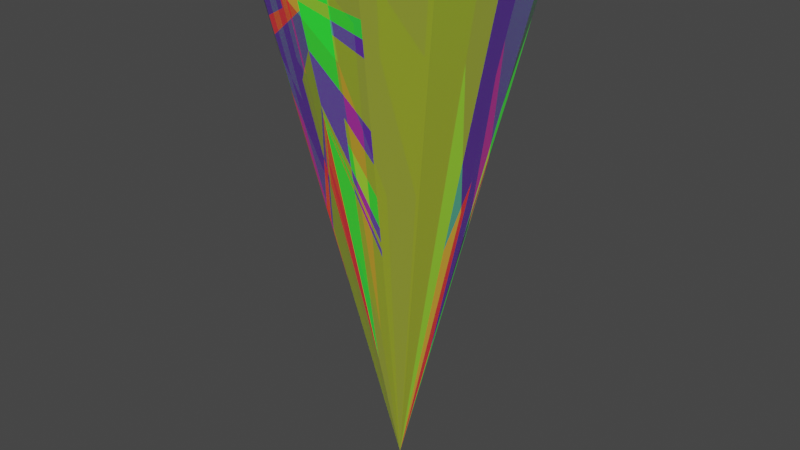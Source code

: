 # Source: WeaponGammaProjectile_blend.blend  (saved by Blender 2.82.7; exported with 4.5.12 LTS)
import bpy
from mathutils import Matrix  # noqa: F401  (used for matrix-valued properties, if any)

bpy.ops.wm.read_factory_settings(use_empty=True)
scene = bpy.context.scene
scene.name = 'Scene'

# ---- collections
col_collection = bpy.data.collections.new('Collection'); scene.collection.children.link(col_collection)

# ---- materials (node trees are filled in below, after node groups)
mat_gq_green_laser = bpy.data.materials.new('GQ_Green_Laser')
mat_gq_green_laser.use_transparent_shadow = False
mat_gq_purple = bpy.data.materials.new('GQ_Purple')
mat_gq_purple.use_transparent_shadow = False
mat_gq_red_laser = bpy.data.materials.new('GQ_Red_Laser')
mat_gq_red_laser.use_transparent_shadow = False
mat_gq_white = bpy.data.materials.new('GQ_White')
mat_gq_white.alpha_threshold = 0.0
mat_gq_white.use_transparent_shadow = False
mat_gq_white.line_color = (0.0, 0.0, 0.0, 1.0)

# ---- material node trees
mat_gq_green_laser.use_nodes = True; mat_gq_green_laser.node_tree.nodes.clear()
_N = mat_gq_green_laser.node_tree.nodes; _L = mat_gq_green_laser.node_tree.links
n0 = _N.new('ShaderNodeOutputMaterial'); n0.name = 'Material Output'; n0.location = (300, 300)
n1 = _N.new('ShaderNodeBsdfPrincipled'); n1.name = 'Principled BSDF'; n1.location = (10, 300)
n1.distribution = 'GGX'
n1.subsurface_method = 'BURLEY'
n1.inputs[0].default_value = (0.0004625, 0.8, 0.0, 1.0)
n1.inputs[3].default_value = 1.45
n1.inputs[4].default_value = 0.3434
n1.inputs[27].default_value = (0.0, 0.7874, 0.01108, 1.0)
n1.inputs[28].default_value = 1.0
_L.new(n1.outputs[0], n0.inputs[0])
n0.is_active_output = True
mat_gq_purple.use_nodes = True; mat_gq_purple.node_tree.nodes.clear()
_N = mat_gq_purple.node_tree.nodes; _L = mat_gq_purple.node_tree.links
n0 = _N.new('ShaderNodeOutputMaterial'); n0.name = 'Material Output'; n0.location = (300, 300)
n1 = _N.new('ShaderNodeBsdfPrincipled'); n1.name = 'Principled BSDF'; n1.location = (10, 300)
n1.distribution = 'GGX'
n1.subsurface_method = 'BURLEY'
n1.inputs[0].default_value = (0.1908, 0.0, 0.8, 1.0)
n1.inputs[3].default_value = 1.45
n1.inputs[4].default_value = 0.404
n1.inputs[27].default_value = (0.0, 0.0, 0.0, 1.0)
n1.inputs[28].default_value = 1.0
_L.new(n1.outputs[0], n0.inputs[0])
n0.is_active_output = True
mat_gq_red_laser.use_nodes = True; mat_gq_red_laser.node_tree.nodes.clear()
_N = mat_gq_red_laser.node_tree.nodes; _L = mat_gq_red_laser.node_tree.links
n0 = _N.new('ShaderNodeOutputMaterial'); n0.name = 'Material Output'; n0.location = (300, 300)
n1 = _N.new('ShaderNodeBsdfPrincipled'); n1.name = 'Principled BSDF'; n1.location = (10, 300)
n1.distribution = 'GGX'
n1.subsurface_method = 'BURLEY'
n1.inputs[0].default_value = (0.8, 0.0008169, 0.0, 1.0)
n1.inputs[3].default_value = 1.45
n1.inputs[4].default_value = 0.404
n1.inputs[27].default_value = (0.6383, 0.001913, 0.0, 1.0)
n1.inputs[28].default_value = 1.0
_L.new(n1.outputs[0], n0.inputs[0])
n0.is_active_output = True
mat_gq_white.use_nodes = True; mat_gq_white.node_tree.nodes.clear()
_N = mat_gq_white.node_tree.nodes; _L = mat_gq_white.node_tree.links
n0 = _N.new('ShaderNodeOutputMaterial'); n0.name = 'Material Output'; n0.location = (300, 300)
n1 = _N.new('ShaderNodeBsdfPrincipled'); n1.name = 'Principled BSDF'; n1.location = (10, 300)
n1.distribution = 'GGX'
n1.subsurface_method = 'BURLEY'
n1.inputs[0].default_value = (0.6636, 0.8, 0.0, 1.0)
n1.inputs[2].default_value = 0.4
n1.inputs[3].default_value = 1.45
n1.inputs[4].default_value = 0.404
n1.inputs[27].default_value = (0.0, 0.0, 0.0, 1.0)
n1.inputs[28].default_value = 1.0
_L.new(n1.outputs[0], n0.inputs[0])
n0.is_active_output = True

# ---- world
world_world = bpy.data.worlds.new('World'); scene.world = world_world
world_world.use_nodes = True; world_world.node_tree.nodes.clear()
_N = world_world.node_tree.nodes; _L = world_world.node_tree.links
n0 = _N.new('ShaderNodeOutputWorld'); n0.name = 'World Output'; n0.location = (300, 300)
n1 = _N.new('ShaderNodeBackground'); n1.name = 'Background'; n1.location = (10, 300)
n1.inputs[0].default_value = (0.05088, 0.05088, 0.05088, 1.0)
_L.new(n1.outputs[0], n0.inputs[0])
n0.is_active_output = True
world_world.color = (0.05088, 0.05088, 0.05088)
world_world.use_sun_shadow = False
world_world.sun_shadow_jitter_overblur = 0.0

# ---- meshes
me_cone = bpy.data.meshes.new('Cone')
me_cone.from_pydata([(6.558e-07, 5.581, 23.07), (-2.422, 5.028, 23.07), (-4.363, 3.48, 23.07), (-5.441, 1.242, 23.07), (-5.441, -1.242, 23.07), (-4.363, -3.48, 23.07), (-2.422, -5.028, 23.07), (-1.87e-07, -5.581, 23.07), (2.422, -5.028, 23.07), (4.363, -3.48, 23.07), (-8.345e-08, 1.632e-07, 0.009041), (5.441, -1.242, 23.07), (5.441, 1.242, 23.07), (4.363, 3.48, 23.07), (2.422, 5.028, 23.07), (1.454, -1.16, 7.697), (2.909, -2.32, 15.39), (-1.352e-07, -2.791, 11.54), (-1.211, -5.305, 23.07), (1.211, -5.305, 23.07), (-1.093e-07, -1.395, 5.775), (1.211, -2.514, 11.54), (-1.611e-07, -4.186, 17.31), (-1.211, -2.514, 11.54), (0.6054, -3.35, 14.42), (-0.6054, -3.35, 14.42), (1.816, -3.771, 17.31), (-1.74e-07, -4.883, 20.19), (-1.816, -3.771, 17.31), (-2.182, -1.74, 11.54), (0.9081, -4.327, 18.75), (-0.9081, -4.327, 18.75), (2.119, -4.4, 20.19), (-1.805e-07, -5.232, 21.63), (-2.119, -4.4, 20.19), (-3.273, -2.61, 17.31), (-2.721, -0.6209, 11.54), (1.059, -4.816, 20.91), (-1.059, -4.816, 20.91), (2.27, -4.714, 21.63), (-1.837e-07, -5.407, 22.35), (-2.27, -4.714, 21.63), (-3.818, -3.045, 20.19), (-4.081, -0.9314, 17.31), (-2.721, 0.6209, 11.54), (1.135, -5.06, 21.99), (-1.135, -5.06, 21.99), (-4.902, 2.361, 23.07), (2.195, -4.557, 20.91), (-1.821e-07, -5.319, 21.99), (-2.195, -4.557, 20.91), (-3.545, -2.827, 18.75), (-3.401, -0.7762, 14.42), (-1.36, 0.3105, 5.775), (1.097, -4.938, 21.45), (-1.097, -4.938, 21.45), (-2.182, 1.74, 11.54), (2.346, -4.871, 22.35), (-1.853e-07, -5.494, 22.71), (-2.346, -4.871, 22.35), (-4.091, -3.262, 21.63), (-4.761, -1.087, 20.19), (-4.081, 0.9314, 17.31), (1.173, -5.183, 22.53), (-1.173, -5.183, 22.53), (-3.131, 1.336, 14.42), (-3.273, 2.61, 17.31), (-1.211, 2.514, 11.54), (2.384, -4.95, 22.71), (-1.862e-07, -5.537, 22.89), (-2.384, -4.95, 22.71), (-4.227, -3.371, 22.35), (-5.101, -1.164, 21.63), (-4.761, 1.087, 20.19), (1.192, -5.244, 22.8), (-1.192, -5.244, 22.8), (-4.017, 1.848, 18.75), (-4.902, -2.361, 23.07), (1.513, -3.143, 14.42), (-1.676e-07, -4.535, 18.75), (-1.513, -3.143, 14.42), (-1.091, -0.8699, 5.775), (0.7567, -3.839, 16.59), (-0.7567, -3.839, 16.59), (-2.997, -1.615, 14.42), (-3.949, -1.988, 18.75), (-3.473, -1.802, 16.59), (-4.426, -2.174, 20.91), (-4.664, -2.268, 21.99), (-3.818, 3.045, 20.19), (-1.816, 3.771, 17.31), (2.862e-07, 2.791, 11.54), (2.403, -4.989, 22.89), (-1.866e-07, -5.559, 22.98), (-2.403, -4.989, 22.89), (-4.295, -3.425, 22.71), (-5.271, -1.203, 22.35), (-5.101, 1.164, 21.63), (1.201, -5.274, 22.94), (-1.201, -5.274, 22.94), (-4.46, 2.105, 20.91), (-4.783, -2.314, 22.53), (-4.091, 3.262, 21.63), (-2.119, 4.4, 20.19), (1.211, 2.514, 11.54), (2.412, -5.009, 22.98), (-1.868e-07, -5.57, 23.03), (-2.412, -5.009, 22.98), (-4.329, -3.453, 22.89), (-5.356, -1.222, 22.71), (-5.271, 1.203, 22.35), (1.206, -5.289, 23.01), (-1.206, -5.289, 23.01), (-4.681, 2.233, 21.99), (-4.843, -2.338, 22.8), (4.71e-07, 4.186, 17.31), (-4.227, 3.371, 22.35), (-2.27, 4.714, 21.63), (1.816, 3.771, 17.31), (2.182, 1.74, 11.54), (2.417, -5.019, 23.03), (-1.869e-07, -5.576, 23.05), (-2.417, -5.019, 23.03), (-4.346, -3.466, 22.98), (-5.399, -1.232, 22.89), (-5.356, 1.222, 22.71), (1.208, -5.297, 23.04), (-1.208, -5.297, 23.04), (-4.792, 2.297, 22.53), (-4.873, -2.349, 22.94), (5.634e-07, 4.883, 20.19), (-4.295, 3.425, 22.71), (-2.346, 4.871, 22.35), (2.119, 4.4, 20.19), (3.273, 2.61, 17.31), (2.721, 0.621, 11.54), (2.419, -5.023, 23.05), (-1.869e-07, -5.578, 23.06), (-2.419, -5.023, 23.05), (-4.355, -3.473, 23.03), (-5.42, -1.237, 22.98), (-5.399, 1.232, 22.89), (1.21, -5.301, 23.06), (-1.21, -5.301, 23.06), (-4.847, 2.329, 22.8), (-4.887, -2.355, 23.01), (6.096e-07, 5.232, 21.63), (-4.329, 3.453, 22.89), (-2.384, 4.95, 22.71), (2.27, 4.714, 21.63), (3.818, 3.045, 20.19), (4.081, 0.9314, 17.31), (2.721, -0.621, 11.54), (2.42, -5.026, 23.06), (-1.869e-07, -5.58, 23.07), (-2.42, -5.026, 23.06), (-4.359, -3.476, 23.05), (-5.43, -1.239, 23.03), (-5.42, 1.237, 22.98), (1.21, -5.303, 23.06), (-1.21, -5.303, 23.06), (-4.875, 2.345, 22.94), (-4.895, -2.358, 23.04), (6.327e-07, 5.407, 22.35), (-4.633, -2.92, 23.07), (1.665, -3.457, 15.87), (-1.708e-07, -4.709, 19.47), (-1.665, -3.457, 15.87), (-1.636, -1.305, 8.658), (0.8324, -4.083, 17.67), (-0.8324, -4.083, 17.67), (-3.135, -2.113, 15.87), (-3.884, -2.516, 19.47), (-3.509, -2.315, 17.67), (-4.258, -2.718, 21.27), (-4.446, -2.819, 22.17), (-4.539, -2.87, 22.62), (-4.586, -2.895, 22.85), (-4.609, -2.908, 22.96), (-4.621, -2.914, 23.02), (-4.627, -2.917, 23.04), (-5.172, -1.801, 23.07), (1.362, -2.828, 12.98), (-1.643e-07, -4.36, 18.03), (-1.362, -2.828, 12.98), (-0.5454, -0.435, 2.892), (0.6811, -3.594, 15.51), (-0.6811, -3.594, 15.51), (-2.859, -1.118, 12.98), (-4.015, -1.46, 18.03), (-3.437, -1.289, 15.51), (-4.593, -1.631, 20.55), (-4.883, -1.716, 21.81), (-5.027, -1.759, 22.44), (-5.099, -1.78, 22.76), (-5.136, -1.791, 22.92), (-5.154, -1.796, 22.99), (-5.163, -1.799, 23.03), (-5.306, -1.522, 23.07), (1.286, -2.671, 12.26), (-1.627e-07, -4.273, 17.67), (-1.286, -2.671, 12.26), (-0.2727, -0.2175, 1.451), (0.6432, -3.472, 14.96), (-0.6432, -3.472, 14.96), (-2.79, -0.8696, 12.26), (-4.048, -1.196, 17.67), (-3.419, -1.033, 14.96), (-4.677, -1.359, 20.37), (-4.992, -1.44, 21.72), (-5.149, -1.481, 22.4), (-5.228, -1.501, 22.74), (-5.267, -1.511, 22.9), (-5.287, -1.517, 22.99), (-5.297, -1.519, 23.03), (-5.374, -1.382, 23.07), (1.249, -2.593, 11.9), (-1.619e-07, -4.229, 17.49), (-1.249, -2.593, 11.9), (-0.1364, -0.1087, 0.7298), (0.6243, -3.411, 14.69), (-0.6243, -3.411, 14.69), (-2.755, -0.7453, 11.9), (-4.064, -1.064, 17.49), (-3.41, -0.9044, 14.69), (-4.719, -1.223, 20.28), (-5.046, -1.302, 21.68), (-5.21, -1.342, 22.37), (-5.292, -1.362, 22.72), (-5.333, -1.372, 22.9), (-5.353, -1.377, 22.99), (-5.364, -1.379, 23.03), (5.441, 0.0, 23.07), (5.865e-07, 5.058, 20.91), (-4.261, 3.398, 22.53), (-2.308, 4.793, 21.99), (1.967, 4.086, 18.75), (2.727, 2.175, 14.42), (1.36, 0.3105, 5.775), (2.418, -5.021, 23.04), (-1.869e-07, -5.577, 23.06), (-2.418, -5.021, 23.04), (-4.351, -3.47, 23.01), (-5.409, -1.235, 22.94), (-5.377, 1.227, 22.8), (1.209, -5.299, 23.05), (-1.209, -5.299, 23.05), (-4.819, 2.313, 22.67), (-4.88, -2.352, 22.97), (3.401, 0.1552, 14.42), (-4.615, -2.911, 22.99), (-5.145, -1.793, 22.95), (-5.277, -1.514, 22.95), (-5.343, -1.374, 22.94)], [], [(91, 10, 67, 90), (67, 10, 56, 66), (65, 53, 44, 62), (53, 10, 36, 52), (171, 168, 29, 35), (219, 10, 23, 218), (25, 20, 17, 22), (24, 20, 10, 21), (8, 153, 136, 239, 120, 105, 92, 68, 57, 39, 48, 32, 26, 165, 78, 182, 199, 216, 21, 10, 15, 16, 9), (9, 16, 15, 10, 152, 11), (249, 238, 135, 151), (238, 10, 119, 237), (119, 10, 104, 118), (104, 10, 91, 115), (19, 18, 7), (0, 1, 2, 47, 3, 4, 215, 198, 181, 77, 164, 5, 6, 18, 19, 8, 9, 11, 232, 12, 13, 14), (22, 17, 20, 24), (23, 10, 20, 25), (218, 23, 25, 221), (217, 22, 24, 220), (220, 24, 21, 216), (221, 25, 22, 217), (38, 31, 27, 33), (37, 30, 26, 32), (33, 27, 30, 37), (34, 28, 31, 38), (35, 29, 28, 34), (51, 35, 34, 50), (50, 34, 38, 55), (49, 33, 37, 54), (54, 37, 32, 48), (55, 38, 33, 49), (173, 171, 35, 51), (174, 172, 42, 60), (64, 46, 40, 58), (63, 45, 39, 57), (58, 40, 45, 63), (59, 41, 46, 64), (60, 42, 41, 59), (62, 44, 43, 61), (172, 173, 51, 42), (46, 55, 49, 40), (45, 54, 48, 39), (40, 49, 54, 45), (41, 50, 55, 46), (42, 51, 50, 41), (44, 53, 52, 43), (56, 10, 53, 65), (66, 56, 65, 76), (73, 62, 61, 72), (71, 60, 59, 70), (70, 59, 64, 75), (69, 58, 63, 74), (74, 63, 57, 68), (75, 64, 58, 69), (175, 174, 60, 71), (76, 65, 62, 73), (100, 76, 73, 97), (176, 175, 71, 95), (99, 75, 69, 93), (98, 74, 68, 92), (93, 69, 74, 98), (94, 70, 75, 99), (95, 71, 70, 94), (97, 73, 72, 96), (89, 66, 76, 100), (90, 67, 66, 89), (193, 192, 88, 101), (192, 191, 87, 88), (189, 190, 86, 85), (191, 189, 85, 87), (190, 188, 84, 86), (170, 83, 79, 166), (169, 82, 78, 165), (166, 79, 82, 169), (167, 80, 83, 170), (168, 81, 80, 167), (188, 185, 81, 84), (194, 193, 101, 114), (103, 90, 89, 102), (102, 89, 100, 113), (110, 97, 96, 109), (108, 95, 94, 107), (107, 94, 99, 112), (106, 93, 98, 111), (111, 98, 92, 105), (112, 99, 93, 106), (177, 176, 95, 108), (113, 100, 97, 110), (115, 91, 90, 103), (130, 115, 103, 117), (128, 113, 110, 125), (178, 177, 108, 123), (127, 112, 106, 121), (126, 111, 105, 120), (121, 106, 111, 126), (122, 107, 112, 127), (123, 108, 107, 122), (125, 110, 109, 124), (116, 102, 113, 128), (117, 103, 102, 116), (195, 194, 114, 129), (118, 104, 115, 130), (236, 118, 130, 233), (251, 195, 129, 248), (235, 117, 116, 234), (234, 116, 128, 247), (244, 125, 124, 243), (242, 123, 122, 241), (241, 122, 127, 246), (240, 121, 126, 245), (245, 126, 120, 239), (246, 127, 121, 240), (250, 178, 123, 242), (247, 128, 125, 244), (233, 130, 117, 235), (237, 119, 118, 236), (150, 134, 133, 149), (163, 146, 132, 148), (161, 144, 141, 158), (180, 179, 139, 156), (160, 143, 137, 154), (159, 142, 136, 153), (154, 137, 142, 159), (155, 138, 143, 160), (156, 139, 138, 155), (158, 141, 140, 157), (147, 131, 144, 161), (148, 132, 131, 147), (197, 196, 145, 162), (149, 133, 146, 163), (151, 135, 134, 150), (12, 151, 150, 13), (14, 149, 163, 0), (181, 197, 162, 77), (1, 148, 147, 2), (2, 147, 161, 47), (3, 158, 157, 4), (5, 156, 155, 6), (6, 155, 160, 18), (7, 154, 159, 19), (19, 159, 153, 8), (18, 160, 154, 7), (164, 180, 156, 5), (47, 161, 158, 3), (0, 163, 148, 1), (13, 150, 149, 14), (232, 249, 151, 12), (77, 162, 180, 164), (162, 145, 179, 180), (248, 129, 178, 250), (129, 114, 177, 178), (114, 101, 176, 177), (29, 168, 167, 28), (28, 167, 170, 31), (27, 166, 169, 30), (30, 169, 165, 26), (31, 170, 166, 27), (101, 88, 175, 176), (88, 87, 174, 175), (85, 86, 173, 172), (87, 85, 172, 174), (86, 84, 171, 173), (84, 81, 168, 171), (198, 214, 197, 181), (214, 213, 196, 197), (252, 212, 195, 251), (212, 211, 194, 195), (211, 210, 193, 194), (205, 202, 185, 188), (207, 205, 188, 190), (208, 206, 189, 191), (206, 207, 190, 189), (209, 208, 191, 192), (210, 209, 192, 193), (83, 187, 183, 79), (82, 186, 182, 78), (79, 183, 186, 82), (80, 184, 187, 83), (81, 185, 184, 80), (227, 226, 209, 210), (226, 225, 208, 209), (223, 224, 207, 206), (225, 223, 206, 208), (224, 222, 205, 207), (222, 219, 202, 205), (228, 227, 210, 211), (229, 228, 211, 212), (253, 229, 212, 252), (231, 230, 213, 214), (215, 231, 214, 198), (187, 204, 200, 183), (186, 203, 199, 182), (183, 200, 203, 186), (184, 201, 204, 187), (185, 202, 201, 184), (4, 157, 231, 215), (157, 140, 230, 231), (243, 124, 229, 253), (124, 109, 228, 229), (109, 96, 227, 228), (36, 10, 219, 222), (52, 36, 222, 224), (61, 43, 223, 225), (43, 52, 224, 223), (72, 61, 225, 226), (96, 72, 226, 227), (204, 221, 217, 200), (203, 220, 216, 199), (200, 217, 220, 203), (201, 218, 221, 204), (202, 219, 218, 201), (140, 243, 253, 230), (230, 253, 252, 213), (213, 252, 251, 196), (145, 248, 250, 179), (11, 152, 249, 232), (134, 237, 236, 133), (146, 233, 235, 132), (144, 247, 244, 141), (179, 250, 242, 139), (143, 246, 240, 137), (142, 245, 239, 136), (137, 240, 245, 142), (138, 241, 246, 143), (139, 242, 241, 138), (141, 244, 243, 140), (131, 234, 247, 144), (132, 235, 234, 131), (196, 251, 248, 145), (133, 236, 233, 146), (135, 238, 237, 134), (152, 10, 238, 249)])
me_cone.polygons.foreach_set('material_index', [3, 1, 2, 1, 2, 1, 2, 3, 3, 3, 1, 0, 1, 0, 1, 0, 0, 3, 3, 3, 1, 3, 1, 3, 0, 1, 3, 3, 2, 0, 1, 2, 3, 1, 3, 3, 0, 2, 1, 3, 1, 2, 0, 3, 1, 1, 3, 3, 1, 0, 1, 2, 3, 3, 1, 1, 3, 1, 2, 2, 0, 1, 2, 3, 0, 1, 3, 1, 3, 1, 1, 1, 3, 3, 1, 1, 1, 3, 3, 1, 2, 3, 0, 3, 0, 0, 1, 2, 1, 3, 3, 3, 3, 2, 3, 0, 3, 3, 1, 3, 3, 1, 1, 1, 3, 0, 1, 0, 1, 2, 3, 3, 3, 1, 1, 1, 2, 3, 2, 1, 1, 1, 0, 0, 1, 3, 3, 2, 1, 3, 1, 0, 1, 0, 3, 0, 2, 1, 1, 3, 3, 1, 1, 1, 3, 3, 3, 1, 2, 3, 1, 2, 2, 3, 1, 1, 1, 3, 2, 3, 3, 3, 1, 3, 2, 3, 1, 1, 1, 3, 1, 3, 1, 1, 1, 3, 0, 1, 1, 1, 1, 2, 3, 3, 3, 1, 2, 3, 1, 2, 1, 1, 1, 3, 2, 1, 1, 1, 3, 2, 1, 3, 3, 2, 1, 3, 1, 2, 3, 0, 1, 1, 1, 2, 1, 2, 1, 3, 3, 2, 1, 3, 0, 1, 3, 3, 1, 1, 3, 2, 1, 1, 2])
_uv = me_cone.uv_layers.new(name='UVMap')
_uv.uv.foreach_set('vector', [0.25, 0.37, 0.25, 0.25, 0.3021, 0.3581, 0.3281, 0.4122, 0.3021, 0.3581, 0.25, 0.25, 0.3438, 0.3248, 0.3907, 0.3622, 0.3847, 0.3074, 0.3085, 0.2634, 0.367, 0.2767, 0.4255, 0.2901, 0.3085, 0.2634, 0.25, 0.25, 0.367, 0.2233, 0.3962, 0.2166, 0.3848, 0.1592, 0.3204, 0.1939, 0.3438, 0.1752, 0.3907, 0.1378, 0.2559, 0.2453, 0.25, 0.25, 0.3021, 0.1419, 0.3037, 0.1385, 0.276, 0.1059, 0.25, 0.19, 0.25, 0.13, 0.25, 0.07, 0.224, 0.1059, 0.25, 0.19, 0.25, 0.25, 0.1979, 0.1419, 0.1459, 0.03377, 0.1459, 0.03387, 0.146, 0.03398, 0.146, 0.03408, 0.1461, 0.03419, 0.1463, 0.03461, 0.1467, 0.03546, 0.1475, 0.03715, 0.1491, 0.04052, 0.1524, 0.04728, 0.1556, 0.05404, 0.1589, 0.0608, 0.1719, 0.08783, 0.1784, 0.1013, 0.1849, 0.1149, 0.1914, 0.1284, 0.1947, 0.1351, 0.1963, 0.1385, 0.1979, 0.1419, 0.25, 0.25, 0.1875, 0.2001, 0.1249, 0.1502, 0.06236, 0.1004, 0.06236, 0.1004, 0.1249, 0.1502, 0.1875, 0.2001, 0.25, 0.25, 0.133, 0.2233, 0.01602, 0.1966, 0.1038, 0.2567, 0.1915, 0.2634, 0.133, 0.2767, 0.07451, 0.2901, 0.1915, 0.2634, 0.25, 0.25, 0.1562, 0.3248, 0.1327, 0.3435, 0.1562, 0.3248, 0.25, 0.25, 0.1979, 0.3581, 0.1719, 0.4122, 0.1979, 0.3581, 0.25, 0.25, 0.25, 0.37, 0.25, 0.43, 0.6979, 0.02188, 0.8021, 0.02188, 0.75, 0.01, 0.75, 0.49, 0.8541, 0.4662, 0.9376, 0.3996, 0.9608, 0.3515, 0.984, 0.3034, 0.984, 0.1966, 0.9811, 0.1906, 0.9782, 0.1846, 0.9724, 0.1725, 0.9608, 0.1485, 0.9492, 0.1244, 0.9376, 0.1004, 0.8541, 0.03377, 0.8021, 0.02188, 0.6979, 0.02188, 0.6459, 0.03377, 0.5624, 0.1004, 0.516, 0.1966, 0.516, 0.25, 0.516, 0.3034, 0.5624, 0.3996, 0.6459, 0.4662, 0.25, 0.07, 0.25, 0.13, 0.25, 0.19, 0.224, 0.1059, 0.3021, 0.1419, 0.25, 0.25, 0.25, 0.19, 0.276, 0.1059, 0.3037, 0.1385, 0.3021, 0.1419, 0.276, 0.1059, 0.2768, 0.1033, 0.25, 0.06812, 0.25, 0.07, 0.224, 0.1059, 0.2232, 0.1033, 0.2232, 0.1033, 0.224, 0.1059, 0.1979, 0.1419, 0.1963, 0.1385, 0.2768, 0.1033, 0.276, 0.1059, 0.25, 0.07, 0.25, 0.06812, 0.2956, 0.0429, 0.289, 0.06391, 0.25, 0.04, 0.25, 0.025, 0.2044, 0.0429, 0.211, 0.06391, 0.1719, 0.08783, 0.1589, 0.0608, 0.25, 0.025, 0.25, 0.04, 0.211, 0.06391, 0.2044, 0.0429, 0.3411, 0.0608, 0.3281, 0.08783, 0.289, 0.06391, 0.2956, 0.0429, 0.3907, 0.1378, 0.3438, 0.1752, 0.3281, 0.08783, 0.3411, 0.0608, 0.4025, 0.1284, 0.3907, 0.1378, 0.3411, 0.0608, 0.3444, 0.05404, 0.3444, 0.05404, 0.3411, 0.0608, 0.2956, 0.0429, 0.2972, 0.03764, 0.25, 0.02125, 0.25, 0.025, 0.2044, 0.0429, 0.2028, 0.03764, 0.2028, 0.03764, 0.2044, 0.0429, 0.1589, 0.0608, 0.1556, 0.05404, 0.2972, 0.03764, 0.2956, 0.0429, 0.25, 0.025, 0.25, 0.02125, 0.4009, 0.1505, 0.3848, 0.1592, 0.3907, 0.1378, 0.4025, 0.1284, 0.4331, 0.1331, 0.417, 0.1418, 0.4142, 0.1191, 0.4259, 0.1097, 0.3004, 0.02714, 0.2988, 0.03239, 0.25, 0.0175, 0.25, 0.01375, 0.1996, 0.02714, 0.2012, 0.03239, 0.1524, 0.04728, 0.1491, 0.04052, 0.25, 0.01375, 0.25, 0.0175, 0.2012, 0.03239, 0.1996, 0.02714, 0.3509, 0.04052, 0.3476, 0.04728, 0.2988, 0.03239, 0.3004, 0.02714, 0.4259, 0.1097, 0.4142, 0.1191, 0.3476, 0.04728, 0.3509, 0.04052, 0.4255, 0.2901, 0.367, 0.2767, 0.4255, 0.2099, 0.4547, 0.2033, 0.417, 0.1418, 0.4009, 0.1505, 0.4025, 0.1284, 0.4142, 0.1191, 0.2988, 0.03239, 0.2972, 0.03764, 0.25, 0.02125, 0.25, 0.0175, 0.2012, 0.03239, 0.2028, 0.03764, 0.1556, 0.05404, 0.1524, 0.04728, 0.25, 0.0175, 0.25, 0.02125, 0.2028, 0.03764, 0.2012, 0.03239, 0.3476, 0.04728, 0.3444, 0.05404, 0.2972, 0.03764, 0.2988, 0.03239, 0.4142, 0.1191, 0.4025, 0.1284, 0.3444, 0.05404, 0.3476, 0.04728, 0.367, 0.2767, 0.3085, 0.2634, 0.3962, 0.2166, 0.4255, 0.2099, 0.3438, 0.3248, 0.25, 0.25, 0.3085, 0.2634, 0.3847, 0.3074, 0.3907, 0.3622, 0.3438, 0.3248, 0.3847, 0.3074, 0.4227, 0.3295, 0.4547, 0.2967, 0.4255, 0.2901, 0.4547, 0.2033, 0.4694, 0.1999, 0.4318, 0.105, 0.4259, 0.1097, 0.3509, 0.04052, 0.3525, 0.03715, 0.3525, 0.03715, 0.3509, 0.04052, 0.3004, 0.02714, 0.3013, 0.02451, 0.25, 0.01188, 0.25, 0.01375, 0.1996, 0.02714, 0.1987, 0.02451, 0.1987, 0.02451, 0.1996, 0.02714, 0.1491, 0.04052, 0.1475, 0.03715, 0.3013, 0.02451, 0.3004, 0.02714, 0.25, 0.01375, 0.25, 0.01188, 0.4412, 0.1288, 0.4331, 0.1331, 0.4259, 0.1097, 0.4318, 0.105, 0.4227, 0.3295, 0.3847, 0.3074, 0.4255, 0.2901, 0.4547, 0.2967, 0.4418, 0.3405, 0.4227, 0.3295, 0.4547, 0.2967, 0.4694, 0.3001, 0.4452, 0.1266, 0.4412, 0.1288, 0.4318, 0.105, 0.4347, 0.1027, 0.3017, 0.0232, 0.3013, 0.02451, 0.25, 0.01188, 0.25, 0.01094, 0.1983, 0.0232, 0.1987, 0.02451, 0.1475, 0.03715, 0.1467, 0.03546, 0.25, 0.01094, 0.25, 0.01188, 0.1987, 0.02451, 0.1983, 0.0232, 0.3533, 0.03546, 0.3525, 0.03715, 0.3013, 0.02451, 0.3017, 0.0232, 0.4347, 0.1027, 0.4318, 0.105, 0.3525, 0.03715, 0.3533, 0.03546, 0.4694, 0.3001, 0.4547, 0.2967, 0.4694, 0.1999, 0.4767, 0.1983, 0.4142, 0.3809, 0.3907, 0.3622, 0.4227, 0.3295, 0.4418, 0.3405, 0.3281, 0.4122, 0.3021, 0.3581, 0.3907, 0.3622, 0.4142, 0.3809, 0.4662, 0.1744, 0.46, 0.1762, 0.4506, 0.1525, 0.4557, 0.1505, 0.46, 0.1762, 0.4475, 0.1799, 0.4403, 0.1565, 0.4506, 0.1525, 0.4227, 0.1872, 0.3978, 0.1946, 0.3993, 0.1725, 0.4198, 0.1645, 0.4475, 0.1799, 0.4227, 0.1872, 0.4198, 0.1645, 0.4403, 0.1565, 0.3978, 0.1946, 0.3729, 0.2019, 0.3789, 0.1805, 0.3993, 0.1725, 0.2858, 0.07442, 0.2825, 0.08493, 0.25, 0.055, 0.25, 0.0475, 0.2142, 0.07442, 0.2175, 0.08493, 0.1849, 0.1149, 0.1784, 0.1013, 0.25, 0.0475, 0.25, 0.055, 0.2175, 0.08493, 0.2142, 0.07442, 0.3216, 0.1013, 0.3151, 0.1149, 0.2825, 0.08493, 0.2858, 0.07442, 0.3204, 0.1939, 0.2969, 0.2126, 0.3151, 0.1149, 0.3216, 0.1013, 0.3729, 0.2019, 0.2735, 0.2313, 0.2969, 0.2126, 0.3789, 0.1805, 0.4693, 0.1735, 0.4662, 0.1744, 0.4557, 0.1505, 0.4583, 0.1495, 0.3411, 0.4392, 0.3281, 0.4122, 0.4142, 0.3809, 0.4259, 0.3903, 0.4259, 0.3903, 0.4142, 0.3809, 0.4418, 0.3405, 0.4513, 0.346, 0.4767, 0.3017, 0.4694, 0.3001, 0.4767, 0.1983, 0.4803, 0.1974, 0.4362, 0.1015, 0.4347, 0.1027, 0.3533, 0.03546, 0.3537, 0.03461, 0.3537, 0.03461, 0.3533, 0.03546, 0.3017, 0.0232, 0.3019, 0.02254, 0.25, 0.01047, 0.25, 0.01094, 0.1983, 0.0232, 0.1981, 0.02254, 0.1981, 0.02254, 0.1983, 0.0232, 0.1467, 0.03546, 0.1463, 0.03461, 0.3019, 0.02254, 0.3017, 0.0232, 0.25, 0.01094, 0.25, 0.01047, 0.4472, 0.1255, 0.4452, 0.1266, 0.4347, 0.1027, 0.4362, 0.1015, 0.4513, 0.346, 0.4418, 0.3405, 0.4694, 0.3001, 0.4767, 0.3017, 0.25, 0.43, 0.25, 0.37, 0.3281, 0.4122, 0.3411, 0.4392, 0.25, 0.46, 0.25, 0.43, 0.3411, 0.4392, 0.3476, 0.4527, 0.4561, 0.3488, 0.4513, 0.346, 0.4767, 0.3017, 0.4803, 0.3026, 0.4482, 0.125, 0.4472, 0.1255, 0.4362, 0.1015, 0.4369, 0.1009, 0.302, 0.02221, 0.3019, 0.02254, 0.25, 0.01047, 0.25, 0.01023, 0.198, 0.02221, 0.1981, 0.02254, 0.1463, 0.03461, 0.1461, 0.03419, 0.25, 0.01023, 0.25, 0.01047, 0.1981, 0.02254, 0.198, 0.02221, 0.3539, 0.03419, 0.3537, 0.03461, 0.3019, 0.02254, 0.302, 0.02221, 0.4369, 0.1009, 0.4362, 0.1015, 0.3537, 0.03461, 0.3539, 0.03419, 0.4803, 0.3026, 0.4767, 0.3017, 0.4803, 0.1974, 0.4822, 0.197, 0.4318, 0.395, 0.4259, 0.3903, 0.4513, 0.346, 0.4561, 0.3488, 0.3476, 0.4527, 0.3411, 0.4392, 0.4259, 0.3903, 0.4318, 0.395, 0.4708, 0.173, 0.4693, 0.1735, 0.4583, 0.1495, 0.4595, 0.149, 0.1719, 0.4122, 0.1979, 0.3581, 0.25, 0.43, 0.25, 0.46, 0.1654, 0.4257, 0.1719, 0.4122, 0.25, 0.46, 0.25, 0.4675, 0.4712, 0.1729, 0.4708, 0.173, 0.4595, 0.149, 0.4599, 0.1489, 0.3493, 0.4561, 0.3476, 0.4527, 0.4318, 0.395, 0.4332, 0.3961, 0.4332, 0.3961, 0.4318, 0.395, 0.4561, 0.3488, 0.4572, 0.3495, 0.4812, 0.3028, 0.4803, 0.3026, 0.4822, 0.197, 0.4826, 0.1969, 0.4371, 0.1008, 0.4369, 0.1009, 0.3539, 0.03419, 0.354, 0.03408, 0.354, 0.03408, 0.3539, 0.03419, 0.302, 0.02221, 0.302, 0.02213, 0.25, 0.01018, 0.25, 0.01023, 0.198, 0.02221, 0.198, 0.02213, 0.198, 0.02213, 0.198, 0.02221, 0.1461, 0.03419, 0.146, 0.03408, 0.302, 0.02213, 0.302, 0.02221, 0.25, 0.01023, 0.25, 0.01018, 0.4485, 0.1248, 0.4482, 0.125, 0.4369, 0.1009, 0.4371, 0.1008, 0.4572, 0.3495, 0.4561, 0.3488, 0.4803, 0.3026, 0.4812, 0.3028, 0.25, 0.4675, 0.25, 0.46, 0.3476, 0.4527, 0.3493, 0.4561, 0.1327, 0.3435, 0.1562, 0.3248, 0.1719, 0.4122, 0.1654, 0.4257, 0.08582, 0.3809, 0.1093, 0.3622, 0.1589, 0.4392, 0.1524, 0.4527, 0.25, 0.4825, 0.25, 0.475, 0.3509, 0.4595, 0.3525, 0.4629, 0.4596, 0.3508, 0.4584, 0.3501, 0.4822, 0.303, 0.4831, 0.3032, 0.449, 0.1246, 0.4487, 0.1247, 0.4373, 0.1007, 0.4375, 0.1005, 0.302, 0.02197, 0.302, 0.02205, 0.25, 0.01012, 0.25, 0.01006, 0.198, 0.02197, 0.198, 0.02205, 0.146, 0.03398, 0.1459, 0.03387, 0.25, 0.01006, 0.25, 0.01012, 0.198, 0.02205, 0.198, 0.02197, 0.3541, 0.03387, 0.354, 0.03398, 0.302, 0.02205, 0.302, 0.02197, 0.4375, 0.1005, 0.4373, 0.1007, 0.354, 0.03398, 0.3541, 0.03387, 0.4831, 0.3032, 0.4822, 0.303, 0.4831, 0.1968, 0.4835, 0.1967, 0.4362, 0.3985, 0.4347, 0.3973, 0.4584, 0.3501, 0.4596, 0.3508, 0.3525, 0.4629, 0.3509, 0.4595, 0.4347, 0.3973, 0.4362, 0.3985, 0.472, 0.1727, 0.4716, 0.1728, 0.4602, 0.1487, 0.4605, 0.1486, 0.1524, 0.4527, 0.1589, 0.4392, 0.25, 0.475, 0.25, 0.4825, 0.07451, 0.2901, 0.133, 0.2767, 0.1093, 0.3622, 0.08582, 0.3809, 0.01602, 0.3034, 0.07451, 0.2901, 0.08582, 0.3809, 0.06236, 0.3996, 0.1459, 0.4662, 0.1524, 0.4527, 0.25, 0.4825, 0.25, 0.49, 0.4724, 0.1725, 0.472, 0.1727, 0.4605, 0.1486, 0.4608, 0.1485, 0.3541, 0.4662, 0.3525, 0.4629, 0.4362, 0.3985, 0.4376, 0.3996, 0.4376, 0.3996, 0.4362, 0.3985, 0.4596, 0.3508, 0.4608, 0.3515, 0.484, 0.3034, 0.4831, 0.3032, 0.4835, 0.1967, 0.484, 0.1966, 0.4376, 0.1004, 0.4375, 0.1005, 0.3541, 0.03387, 0.3541, 0.03377, 0.3541, 0.03377, 0.3541, 0.03387, 0.302, 0.02197, 0.3021, 0.02188, 0.25, 0.01, 0.25, 0.01006, 0.198, 0.02197, 0.1979, 0.02188, 0.1979, 0.02188, 0.198, 0.02197, 0.1459, 0.03387, 0.1459, 0.03377, 0.3021, 0.02188, 0.302, 0.02197, 0.25, 0.01006, 0.25, 0.01, 0.4492, 0.1244, 0.449, 0.1246, 0.4375, 0.1005, 0.4376, 0.1004, 0.4608, 0.3515, 0.4596, 0.3508, 0.4831, 0.3032, 0.484, 0.3034, 0.25, 0.49, 0.25, 0.4825, 0.3525, 0.4629, 0.3541, 0.4662, 0.06236, 0.3996, 0.08582, 0.3809, 0.1524, 0.4527, 0.1459, 0.4662, 0.01602, 0.25, 0.1038, 0.2567, 0.07451, 0.2901, 0.01602, 0.3034, 0.4608, 0.1485, 0.4605, 0.1486, 0.449, 0.1246, 0.4492, 0.1244, 0.4605, 0.1486, 0.4602, 0.1487, 0.4487, 0.1247, 0.449, 0.1246, 0.4599, 0.1489, 0.4595, 0.149, 0.4482, 0.125, 0.4485, 0.1248, 0.4595, 0.149, 0.4583, 0.1495, 0.4472, 0.1255, 0.4482, 0.125, 0.4583, 0.1495, 0.4557, 0.1505, 0.4452, 0.1266, 0.4472, 0.1255, 0.3438, 0.1752, 0.3204, 0.1939, 0.3216, 0.1013, 0.3281, 0.08783, 0.3281, 0.08783, 0.3216, 0.1013, 0.2858, 0.07442, 0.289, 0.06391, 0.25, 0.04, 0.25, 0.0475, 0.2142, 0.07442, 0.211, 0.06391, 0.211, 0.06391, 0.2142, 0.07442, 0.1784, 0.1013, 0.1719, 0.08783, 0.289, 0.06391, 0.2858, 0.07442, 0.25, 0.0475, 0.25, 0.04, 0.4557, 0.1505, 0.4506, 0.1525, 0.4412, 0.1288, 0.4452, 0.1266, 0.4506, 0.1525, 0.4403, 0.1565, 0.4331, 0.1331, 0.4412, 0.1288, 0.4198, 0.1645, 0.3993, 0.1725, 0.4009, 0.1505, 0.417, 0.1418, 0.4403, 0.1565, 0.4198, 0.1645, 0.417, 0.1418, 0.4331, 0.1331, 0.3993, 0.1725, 0.3789, 0.1805, 0.3848, 0.1592, 0.4009, 0.1505, 0.3789, 0.1805, 0.2969, 0.2126, 0.3204, 0.1939, 0.3848, 0.1592, 0.4782, 0.1846, 0.4778, 0.1847, 0.472, 0.1727, 0.4724, 0.1725, 0.4778, 0.1847, 0.4773, 0.1848, 0.4716, 0.1728, 0.472, 0.1727, 0.4769, 0.1849, 0.4765, 0.185, 0.4708, 0.173, 0.4712, 0.1729, 0.4765, 0.185, 0.4748, 0.1854, 0.4693, 0.1735, 0.4708, 0.173, 0.4748, 0.1854, 0.4714, 0.1863, 0.4662, 0.1744, 0.4693, 0.1735, 0.37, 0.2126, 0.2617, 0.2406, 0.2735, 0.2313, 0.3729, 0.2019, 0.397, 0.2056, 0.37, 0.2126, 0.3729, 0.2019, 0.3978, 0.1946, 0.4511, 0.1916, 0.4241, 0.1986, 0.4227, 0.1872, 0.4475, 0.1799, 0.4241, 0.1986, 0.397, 0.2056, 0.3978, 0.1946, 0.4227, 0.1872, 0.4647, 0.1881, 0.4511, 0.1916, 0.4475, 0.1799, 0.46, 0.1762, 0.4714, 0.1863, 0.4647, 0.1881, 0.46, 0.1762, 0.4662, 0.1744, 0.2825, 0.08493, 0.2793, 0.09543, 0.25, 0.0625, 0.25, 0.055, 0.2175, 0.08493, 0.2207, 0.09543, 0.1914, 0.1284, 0.1849, 0.1149, 0.25, 0.055, 0.25, 0.0625, 0.2207, 0.09543, 0.2175, 0.08493, 0.3151, 0.1149, 0.3086, 0.1284, 0.2793, 0.09543, 0.2825, 0.08493, 0.2969, 0.2126, 0.2735, 0.2313, 0.3086, 0.1284, 0.3151, 0.1149, 0.474, 0.1923, 0.467, 0.194, 0.4647, 0.1881, 0.4714, 0.1863, 0.467, 0.194, 0.4529, 0.1974, 0.4511, 0.1916, 0.4647, 0.1881, 0.4248, 0.2043, 0.3966, 0.2111, 0.397, 0.2056, 0.4241, 0.1986, 0.4529, 0.1974, 0.4248, 0.2043, 0.4241, 0.1986, 0.4511, 0.1916, 0.3966, 0.2111, 0.3685, 0.218, 0.37, 0.2126, 0.397, 0.2056, 0.3685, 0.218, 0.2559, 0.2453, 0.2617, 0.2406, 0.37, 0.2126, 0.4776, 0.1914, 0.474, 0.1923, 0.4714, 0.1863, 0.4748, 0.1854, 0.4793, 0.191, 0.4776, 0.1914, 0.4748, 0.1854, 0.4765, 0.185, 0.4798, 0.1909, 0.4793, 0.191, 0.4765, 0.185, 0.4769, 0.1849, 0.4806, 0.1907, 0.4802, 0.1908, 0.4773, 0.1848, 0.4778, 0.1847, 0.4811, 0.1906, 0.4806, 0.1907, 0.4778, 0.1847, 0.4782, 0.1846, 0.2793, 0.09543, 0.2777, 0.1007, 0.25, 0.06625, 0.25, 0.0625, 0.2207, 0.09543, 0.2223, 0.1007, 0.1947, 0.1351, 0.1914, 0.1284, 0.25, 0.0625, 0.25, 0.06625, 0.2223, 0.1007, 0.2207, 0.09543, 0.3086, 0.1284, 0.3053, 0.1351, 0.2777, 0.1007, 0.2793, 0.09543, 0.2735, 0.2313, 0.2617, 0.2406, 0.3053, 0.1351, 0.3086, 0.1284, 0.484, 0.1966, 0.4835, 0.1967, 0.4806, 0.1907, 0.4811, 0.1906, 0.4835, 0.1967, 0.4831, 0.1968, 0.4802, 0.1908, 0.4806, 0.1907, 0.4826, 0.1969, 0.4822, 0.197, 0.4793, 0.191, 0.4798, 0.1909, 0.4822, 0.197, 0.4803, 0.1974, 0.4776, 0.1914, 0.4793, 0.191, 0.4803, 0.1974, 0.4767, 0.1983, 0.474, 0.1923, 0.4776, 0.1914, 0.367, 0.2233, 0.25, 0.25, 0.2559, 0.2453, 0.3685, 0.218, 0.3962, 0.2166, 0.367, 0.2233, 0.3685, 0.218, 0.3966, 0.2111, 0.4547, 0.2033, 0.4255, 0.2099, 0.4248, 0.2043, 0.4529, 0.1974, 0.4255, 0.2099, 0.3962, 0.2166, 0.3966, 0.2111, 0.4248, 0.2043, 0.4694, 0.1999, 0.4547, 0.2033, 0.4529, 0.1974, 0.467, 0.194, 0.4767, 0.1983, 0.4694, 0.1999, 0.467, 0.194, 0.474, 0.1923, 0.2777, 0.1007, 0.2768, 0.1033, 0.25, 0.06812, 0.25, 0.06625, 0.2223, 0.1007, 0.2232, 0.1033, 0.1963, 0.1385, 0.1947, 0.1351, 0.25, 0.06625, 0.25, 0.06812, 0.2232, 0.1033, 0.2223, 0.1007, 0.3053, 0.1351, 0.3037, 0.1385, 0.2768, 0.1033, 0.2777, 0.1007, 0.2617, 0.2406, 0.2559, 0.2453, 0.3037, 0.1385, 0.3053, 0.1351, 0.4831, 0.1968, 0.4826, 0.1969, 0.4798, 0.1909, 0.4802, 0.1908, 0.4802, 0.1908, 0.4798, 0.1909, 0.4769, 0.1849, 0.4773, 0.1848, 0.4773, 0.1848, 0.4769, 0.1849, 0.4712, 0.1729, 0.4716, 0.1728, 0.4602, 0.1487, 0.4599, 0.1489, 0.4485, 0.1248, 0.4487, 0.1247, 0.01602, 0.1966, 0.133, 0.2233, 0.1038, 0.2567, 0.01602, 0.25, 0.1093, 0.3622, 0.1327, 0.3435, 0.1654, 0.4257, 0.1589, 0.4392, 0.25, 0.475, 0.25, 0.4675, 0.3493, 0.4561, 0.3509, 0.4595, 0.4584, 0.3501, 0.4572, 0.3495, 0.4812, 0.3028, 0.4822, 0.303, 0.4487, 0.1247, 0.4485, 0.1248, 0.4371, 0.1008, 0.4373, 0.1007, 0.302, 0.02205, 0.302, 0.02213, 0.25, 0.01018, 0.25, 0.01012, 0.198, 0.02205, 0.198, 0.02213, 0.146, 0.03408, 0.146, 0.03398, 0.25, 0.01012, 0.25, 0.01018, 0.198, 0.02213, 0.198, 0.02205, 0.354, 0.03398, 0.354, 0.03408, 0.302, 0.02213, 0.302, 0.02205, 0.4373, 0.1007, 0.4371, 0.1008, 0.354, 0.03408, 0.354, 0.03398, 0.4822, 0.303, 0.4812, 0.3028, 0.4826, 0.1969, 0.4831, 0.1968, 0.4347, 0.3973, 0.4332, 0.3961, 0.4572, 0.3495, 0.4584, 0.3501, 0.3509, 0.4595, 0.3493, 0.4561, 0.4332, 0.3961, 0.4347, 0.3973, 0.4716, 0.1728, 0.4712, 0.1729, 0.4599, 0.1489, 0.4602, 0.1487, 0.1589, 0.4392, 0.1654, 0.4257, 0.25, 0.4675, 0.25, 0.475, 0.133, 0.2767, 0.1915, 0.2634, 0.1327, 0.3435, 0.1093, 0.3622, 0.133, 0.2233, 0.25, 0.25, 0.1915, 0.2634, 0.1038, 0.2567])
me_cone.materials.append(mat_gq_green_laser)
me_cone.materials.append(mat_gq_purple)
me_cone.materials.append(mat_gq_red_laser)
me_cone.materials.append(mat_gq_white)
me_cone.use_remesh_fix_poles = True
me_cone.use_remesh_preserve_attributes = False
me_cone.use_mirror_vertex_groups = False
me_cone.update()

# ---- objects
ob_gammarayprojectile = bpy.data.objects.new('GammaRayProjectile', me_cone)

# ---- transforms, parenting, visibility, modifiers, constraints
ob_gammarayprojectile.location = (0.0, 0.0, 0.0)
ob_gammarayprojectile.lineart.crease_threshold = 0.0

# ---- collection membership
col_collection.objects.link(ob_gammarayprojectile)

# ---- scene / render settings (as saved in the file)
scene.frame_start = 1; scene.frame_end = 250; scene.frame_set(1)
scene.render.engine = 'BLENDER_EEVEE_NEXT'
scene.cycles.use_denoising = False
scene.cycles.samples = 128
scene.cycles.sampling_pattern = 'TABULATED_SOBOL'
scene.cycles.use_adaptive_sampling = False
scene.cycles.use_light_tree = False
scene.view_settings.view_transform = 'Filmic'
bpy.context.view_layer.update()

# ---- added for rendering (the .blend has no active camera and no usable light): camera, sun
cam_auto = bpy.data.cameras.new('AutoCamera')
cam_auto.lens = 50.0
cam_auto.sensor_width = 36.0
cam_auto.clip_end = 1000.0
ob_auto_camera = bpy.data.objects.new('AutoCamera', cam_auto)
scene.collection.objects.link(ob_auto_camera)
ob_auto_camera.location = (25.7566, -30.9079, 32.1463)
ob_auto_camera.rotation_euler = (1.09748, -7.21219e-08, 0.694738)
scene.camera = ob_auto_camera
light_auto_sun = bpy.data.lights.new('AutoSun', 'SUN')
light_auto_sun.energy = 3.0
light_auto_sun.angle = 0.0523599
ob_auto_sun = bpy.data.objects.new('AutoSun', light_auto_sun)
scene.collection.objects.link(ob_auto_sun)
ob_auto_sun.rotation_euler = (0.872665, 0.174533, 0.523599)
bpy.context.view_layer.update()
